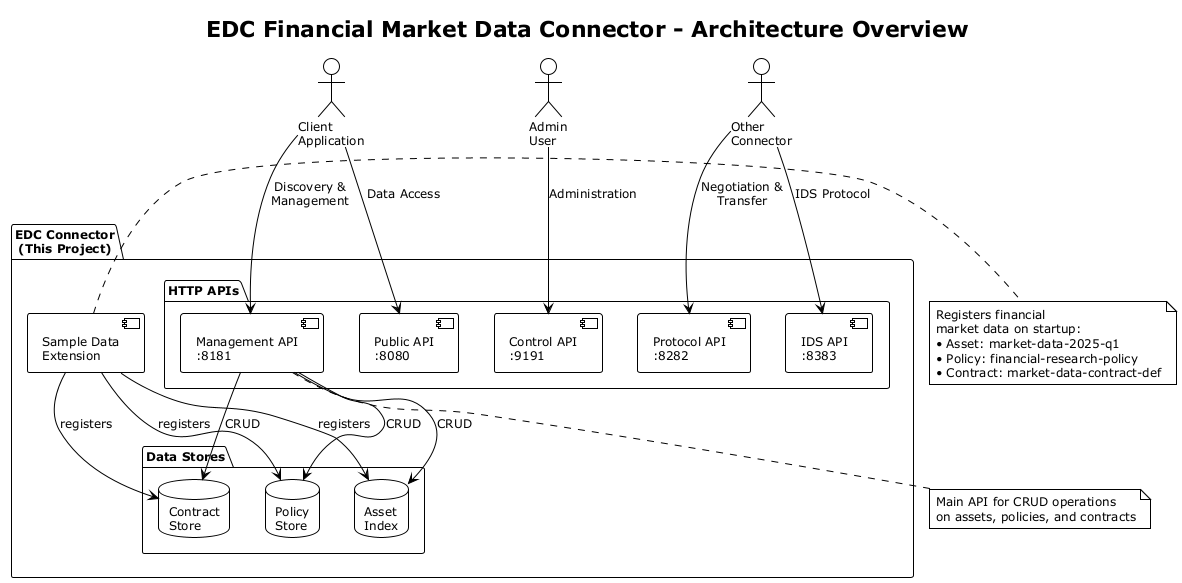

The diagram above was rendered by PlantUML. Its source (embedded in the PNG):
@startuml edc-architecture-overview
!theme plain
skinparam backgroundColor white
skinparam shadowing false
skinparam defaultFontSize 12

title EDC Financial Market Data Connector - Architecture Overview

package "EDC Connector\n(This Project)" {
  
  [Sample Data\nExtension] as ext
  
  package "Data Stores" {
    database "Asset\nIndex" as assets
    database "Policy\nStore" as policies
    database "Contract\nStore" as contracts
  }
  
  package "HTTP APIs" {
    [Management API\n:8181] as mgmt
    [Public API\n:8080] as public
    [Protocol API\n:8282] as protocol
    [IDS API\n:8383] as ids
    [Control API\n:9191] as control
  }
  
  ext --> assets : registers
  ext --> policies : registers
  ext --> contracts : registers
  
  mgmt --> assets : CRUD
  mgmt --> policies : CRUD
  mgmt --> contracts : CRUD
}

actor "Client\nApplication" as client
actor "Admin\nUser" as admin
actor "Other\nConnector" as other

client --> mgmt : Discovery &\nManagement
client --> public : Data Access
admin --> control : Administration
other --> protocol : Negotiation &\nTransfer
other --> ids : IDS Protocol

note right of ext
  Registers financial
  market data on startup:
  • Asset: market-data-2025-q1
  • Policy: financial-research-policy
  • Contract: market-data-contract-def
end note

note bottom of mgmt
  Main API for CRUD operations
  on assets, policies, and contracts
end note

@enduml